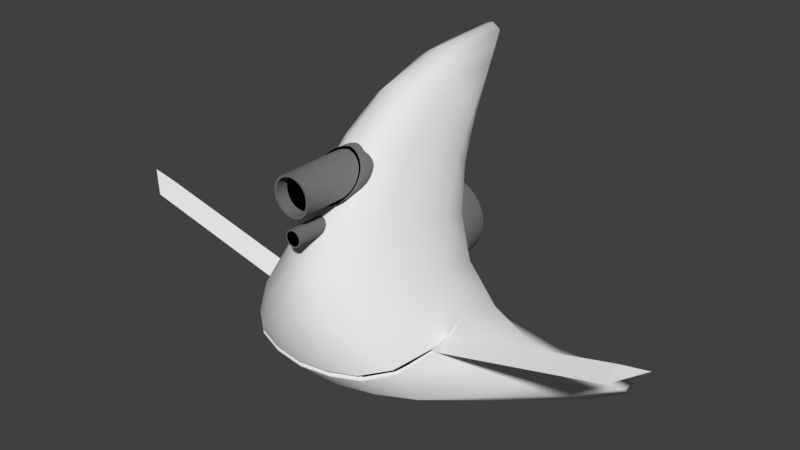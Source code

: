 # Source: CR.blend  (saved by Blender 2.79.0; exported with 4.5.12 LTS)
import bpy
from mathutils import Matrix  # noqa: F401  (used for matrix-valued properties, if any)

bpy.ops.wm.read_factory_settings(use_empty=True)
scene = bpy.context.scene
scene.name = 'Scene'

# ---- collections
col_collection_1 = bpy.data.collections.new('Collection 1'); scene.collection.children.link(col_collection_1)

# ---- materials (node trees are filled in below, after node groups)
mat_material = bpy.data.materials.new('Material')
mat_material.alpha_threshold = 0.0
mat_material.use_transparent_shadow = False
mat_material.preview_render_type = 'CUBE'
mat_material.roughness = 0.5
mat_material.specular_intensity = 1.0
mat_material.line_color = (0.0, 0.0, 0.0, 1.0)
mat_material_001 = bpy.data.materials.new('Material.001')
mat_material_001.alpha_threshold = 0.0
mat_material_001.use_transparent_shadow = False
mat_material_001.diffuse_color = (0.0, 0.0, 0.0, 1.0)
mat_material_001.roughness = 0.5
mat_material_002 = bpy.data.materials.new('Material.002')
mat_material_002.alpha_threshold = 0.0
mat_material_002.use_transparent_shadow = False
mat_material_002.diffuse_color = (0.1789, 0.1789, 0.1789, 1.0)
mat_material_002.roughness = 0.5
mat_material_003 = bpy.data.materials.new('Material.003')
mat_material_003.alpha_threshold = 0.0
mat_material_003.use_transparent_shadow = False
mat_material_003.roughness = 0.5

# ---- node groups
ng_auto_smooth = bpy.data.node_groups.new('Auto Smooth', 'GeometryNodeTree')
_s = ng_auto_smooth.interface.new_socket(name='Geometry', in_out='OUTPUT', socket_type='NodeSocketGeometry')
_s = ng_auto_smooth.interface.new_socket(name='Geometry', in_out='INPUT', socket_type='NodeSocketGeometry')
_s = ng_auto_smooth.interface.new_socket(name='Angle', in_out='INPUT', socket_type='NodeSocketFloat')
_s.subtype = 'ANGLE'
_s.min_value = 0.0
_s.max_value = 3.142
ng_auto_smooth.is_modifier = True
_N = ng_auto_smooth.nodes; _L = ng_auto_smooth.links
n0 = _N.new('NodeGroupOutput'); n0.name = 'Group Output'; n0.location = (480, -100)
n1 = _N.new('NodeGroupInput'); n1.name = 'Group Input'; n1.location = (-420, -300)
n2 = _N.new('NodeGroupInput'); n2.name = 'Group Input.001'; n2.location = (-60, -100)
n3 = _N.new('GeometryNodeSetShadeSmooth'); n3.name = 'Set Shade Smooth'; n3.location = (120, -100)
n3.domain = 'EDGE'
n4 = _N.new('GeometryNodeSetShadeSmooth'); n4.name = 'Set Shade Smooth.001'; n4.location = (300, -100)
n5 = _N.new('GeometryNodeInputMeshEdgeAngle'); n5.name = 'Edge Angle'; n5.location = (-420, -220)
n6 = _N.new('GeometryNodeInputEdgeSmooth'); n6.name = 'Is Edge Smooth'; n6.location = (-60, -160)
n7 = _N.new('GeometryNodeInputShadeSmooth'); n7.name = 'Is Face Smooth'; n7.location = (-240, -340)
n8 = _N.new('FunctionNodeBooleanMath'); n8.name = 'Boolean Math'; n8.location = (-60, -220)
n9 = _N.new('FunctionNodeCompare'); n9.name = 'Compare'; n9.location = (-240, -180)
n9.operation = 'LESS_EQUAL'
_L.new(n5.outputs[0], n9.inputs[0])
_L.new(n4.outputs[0], n0.inputs[0])
_L.new(n1.outputs[1], n9.inputs[1])
_L.new(n9.outputs[0], n8.inputs[0])
_L.new(n7.outputs[0], n8.inputs[1])
_L.new(n2.outputs[0], n3.inputs[0])
_L.new(n6.outputs[0], n3.inputs[1])
_L.new(n3.outputs[0], n4.inputs[0])
_L.new(n8.outputs[0], n3.inputs[2])
n0.is_active_output = True

# ---- material node trees

# ---- world
world_world = bpy.data.worlds.new('World'); scene.world = world_world
world_world.color = (0.05088, 0.05088, 0.05088)
world_world.use_sun_shadow = False
world_world.sun_shadow_jitter_overblur = 0.0
world_world.cycles.sampling_method = 'MANUAL'

# ---- meshes
me_cube_001 = bpy.data.meshes.new('Cube.001')
me_cube_001.from_pydata([(1.746, -0.9441, 1.244), (5.064, 0.005425, 0.8651), (1.716, -0.8203, 0.8651), (1.707, -0.7835, 0.8778), (5.063, -0.126, 1.244), (5.064, 0.04447, 0.8778), (5.599, 0.1375, 0.8651), (-1.746, -0.9441, 1.244), (-5.064, 0.005425, 0.8651), (-1.716, -0.8203, 0.8651), (-1.707, -0.7835, 0.8778), (-5.063, -0.126, 1.244), (-5.064, 0.04447, 0.8778), (-5.599, 0.1375, 0.8651)], [], [(0, 3, 2), (2, 3, 5, 1), (2, 1, 4, 0), (6, 5, 4), (4, 5, 3, 0), (4, 1, 6), (1, 5, 6), (7, 9, 10), (9, 8, 12, 10), (9, 7, 11, 8), (13, 11, 12), (11, 7, 10, 12), (11, 13, 8), (8, 13, 12)])
me_cube_001.materials.append(mat_material)
me_cube_001.materials.append(mat_material_001)
me_cube_001.materials.append(mat_material_002)
me_cube_001.materials.append(mat_material_003)
me_cube_001.use_remesh_preserve_volume = False
me_cube_001.use_remesh_preserve_attributes = False
me_cube_001.use_mirror_x = True
me_cube_001.update()
me_cube = bpy.data.meshes.new('Cube')
me_cube.from_pydata([(3.772, -2.816, -2.253), (3.854, -2.471, -1.861), (3.321, -1.921, -1.179), (2.548, -1.354, -0.6447), (1.935, -0.7774, -0.4235), (1.423, -0.025, -0.3421), (1.088, 0.7338, -0.516), (0.8301, 1.503, -0.9258), (0.6391, 2.249, -1.486), (3.272, -2.839, -1.646), (2.357, -2.693, -0.8901), (1.532, -2.531, -0.2079), (0.9005, -2.476, 0.1845), (0.4325, -2.455, 0.3685), (3.19, -2.381, -0.8987), (2.487, -2.3, 0.01425), (1.803, -2.178, 0.7848), (1.19, -2.108, 1.328), (0.6314, -2.047, 1.605), (2.937, -1.832, -0.2028), (2.513, -1.784, 0.7854), (1.885, -1.656, 1.657), (1.276, -1.596, 2.061), (0.6552, -1.556, 2.288), (2.342, -1.275, 0.1811), (2.092, -1.163, 1.084), (1.564, -1.061, 1.919), (1.02, -0.9919, 2.371), (0.5231, -0.9618, 2.552), (1.854, -0.626, 0.3767), (1.689, -0.5112, 1.246), (1.342, -0.4441, 1.941), (0.8679, -0.4044, 2.368), (0.4, -0.3615, 2.58), (1.442, 0.101, 0.3075), (1.327, 0.2287, 0.9935), (1.035, 0.2908, 1.662), (0.6687, 0.314, 2.143), (0.2834, 0.3512, 2.411), (1.137, 0.8899, -0.03755), (1.056, 1.05, 0.5737), (0.8115, 1.133, 1.23), (0.5171, 1.191, 1.763), (0.2148, 1.217, 1.882), (0.8608, 1.696, -0.6568), (0.8204, 1.967, -0.1979), (0.5916, 2.201, 0.4169), (0.403, 2.27, 0.8009), (0.2005, 2.32, 0.9361), (0.6557, 2.4, -1.419), (0.5978, 2.668, -1.275), (0.4918, 2.911, -1.053), (0.3501, 3.15, -1.092), (0.2049, 3.271, -1.181), (0.4787, 2.936, -2.072), (0.3772, 3.206, -2.375), (0.2544, 3.377, -2.66), (3.464, -2.81, -2.26), (2.974, -2.749, -1.967), (2.144, -2.565, -1.315), (1.442, -2.432, -1.015), (0.7443, -2.345, -0.9242), (2.715, -1.755, -1.317), (2.353, -1.982, -1.222), (1.716, -2.017, -1.026), (1.079, -1.94, -0.8317), (0.5419, -1.927, -0.7874), (1.862, -1.014, -0.6712), (1.743, -1.282, -0.7128), (1.262, -1.313, -0.5698), (0.8005, -1.262, -0.4382), (0.4009, -1.223, -0.4006), (1.538, -0.5762, -0.524), (1.302, -0.6258, -0.4519), (0.9254, -0.5905, -0.2753), (0.6049, -0.5116, -0.1506), (0.2923, -0.4673, -0.08753), (1.228, -0.0132, -0.5103), (1.007, 0.01087, -0.4625), (0.7292, 0.1949, -0.4026), (0.4603, 0.3878, -0.339), (0.2106, 0.5638, -0.3397), (0.9689, 0.6453, -0.674), (0.8503, 0.5949, -0.643), (0.6015, 1.295, -0.945), (0.3868, 1.449, -0.9124), (0.1822, 1.631, -0.9463), (0.7419, 1.347, -0.992), (0.4655, 2.178, -1.499), (0.3161, 2.53, -1.662), (0.1721, 2.845, -1.936), (0.5621, 2.119, -1.502), (0.4259, 2.692, -1.984), (0.3141, 2.984, -2.331), (0.2252, 3.128, -2.534), (3.784, -2.653, -2.369), (3.451, -2.323, -2.181), (1.111, -1.175, 2.299), (1.161, -1.282, 2.252), (1.893, -0.8281, 1.18), (1.938, -0.8987, 1.16), (1.609, -1.157, 1.883), (1.718, -1.085, 1.708), (0.589, -1.214, 2.477), (0.6168, -1.33, 2.435), (0.07289, 1.485, 2.537), (0.03493, 1.485, 1.839), (0.143, 1.506, 2.537), (0.1284, 1.507, 1.82), (0.2076, 1.54, 2.537), (0.2145, 1.541, 1.789), (0.2642, 1.587, 2.537), (0.29, 1.587, 1.748), (0.3106, 1.644, 2.537), (0.3519, 1.644, 1.698), (0.3452, 1.708, 2.537), (0.3979, 1.708, 1.641), (0.3664, 1.778, 2.537), (0.4263, 1.778, 1.579), (0.3736, 1.851, 2.537), (0.4359, 1.851, 1.515), (0.3664, 1.924, 2.537), (0.4263, 1.924, 1.45), (0.3452, 1.994, 2.537), (0.3979, 1.994, 1.388), (0.3106, 2.059, 2.537), (0.3519, 2.058, 1.331), (0.2642, 2.115, 2.537), (0.29, 2.115, 1.281), (0.2076, 2.162, 2.537), (0.2145, 2.161, 1.24), (0.143, 2.196, 2.537), (0.1284, 2.196, 1.21), (0.07289, 2.218, 2.537), (0.03493, 2.217, 1.191), (0.06123, 0.9598, 2.537), (0.06123, 0.9598, 1.774), (0.1131, 0.9945, 2.537), (0.1131, 0.9945, 1.774), (0.1478, 1.046, 2.537), (0.1478, 1.046, 1.774), (0.16, 1.108, 2.537), (0.16, 1.108, 1.774), (0.1478, 1.169, 2.537), (0.1478, 1.169, 1.774), (0.1131, 1.221, 2.538), (0.1131, 1.221, 1.774), (0.06123, 1.255, 2.538), (0.06123, 1.255, 1.774), (0.05807, 1.448, 1.871), (0.1167, 1.462, 1.86), (0.214, 1.501, 1.825), (0.2994, 1.553, 1.779), (0.3694, 1.617, 1.722), (0.4215, 1.69, 1.658), (0.4535, 1.769, 1.588), (0.4643, 1.851, 1.515), (0.4535, 1.933, 1.442), (0.4215, 2.012, 1.372), (0.3694, 2.085, 1.307), (0.2994, 2.149, 1.251), (0.214, 2.202, 1.204), (0.1167, 2.241, 1.17), (0.05334, 2.255, 1.157), (0.05807, 1.448, 1.533), (0.1167, 1.462, 1.521), (0.214, 1.501, 1.486), (0.2994, 1.553, 1.44), (0.3694, 1.617, 1.383), (0.4215, 1.69, 1.319), (0.4535, 1.769, 1.249), (0.4643, 1.851, 1.176), (0.4535, 1.933, 1.103), (0.4215, 2.012, 1.033), (0.3694, 2.085, 0.9687), (0.2994, 2.149, 0.9121), (0.214, 2.202, 0.8657), (0.1167, 2.241, 0.8312), (0.05334, 2.255, 0.8184), (0.1018, 1.535, 2.537), (0.1533, 1.556, 2.537), (0.2007, 1.586, 2.537), (0.2423, 1.625, 2.537), (0.2764, 1.674, 2.537), (0.3018, 1.729, 2.537), (0.3174, 1.789, 2.537), (0.3226, 1.851, 2.537), (0.3174, 1.913, 2.537), (0.3018, 1.973, 2.537), (0.2764, 2.028, 2.537), (0.2423, 2.077, 2.537), (0.2007, 2.117, 2.537), (0.1533, 2.146, 2.537), (0.1018, 2.167, 2.537), (0.1018, 1.535, 2.303), (0.1533, 1.556, 2.303), (0.2007, 1.586, 2.303), (0.2423, 1.625, 2.303), (0.2764, 1.674, 2.303), (0.3018, 1.729, 2.303), (0.3174, 1.789, 2.303), (0.3226, 1.851, 2.303), (0.3174, 1.913, 2.303), (0.3018, 1.973, 2.303), (0.2764, 2.028, 2.303), (0.2423, 2.077, 2.303), (0.2007, 2.117, 2.303), (0.1533, 2.146, 2.303), (0.1018, 2.167, 2.303), (0.05216, 0.9838, 2.539), (0.09638, 1.013, 2.539), (0.1259, 1.058, 2.539), (0.1363, 1.11, 2.539), (0.1259, 1.162, 2.539), (0.09638, 1.206, 2.539), (0.05216, 1.236, 2.539), (0.05216, 1.11, 2.588), (0.09638, 1.11, 2.568), (0.05216, 1.048, 2.569), (0.09638, 1.054, 2.556), (0.05216, 1.171, 2.569), (0.09638, 1.166, 2.556), (1.634, -1.077, 1.681), (1.497, -1.056, 1.867), (1.095, -1.157, 2.205), (1.139, -1.252, 2.163), (1.789, -0.8494, 1.212), (1.828, -0.9121, 1.194), (1.537, -1.141, 1.836), (0.6318, -1.192, 2.362), (0.6565, -1.294, 2.326), (1.754, -0.6639, 0.4996), (-3.772, -2.816, -2.253), (0.0, -2.449, 0.4311), (-3.854, -2.471, -1.861), (-3.321, -1.921, -1.179), (-2.548, -1.354, -0.6447), (-1.935, -0.7774, -0.4235), (-1.423, -0.025, -0.3421), (-1.088, 0.7338, -0.516), (-0.8301, 1.503, -0.9258), (-0.6391, 2.249, -1.486), (0.0, 3.452, -2.774), (0.0, 3.375, -1.32), (0.0, 2.312, 0.9231), (0.0, 1.232, 1.908), (0.0, 0.3748, 2.459), (0.0, -0.3445, 2.633), (0.0, -0.9568, 2.621), (0.0, -1.566, 2.318), (0.0, -2.0, 1.671), (-3.272, -2.839, -1.646), (-2.357, -2.693, -0.8901), (-1.532, -2.531, -0.2079), (-0.9005, -2.476, 0.1845), (-0.4325, -2.455, 0.3685), (-3.19, -2.381, -0.8987), (-2.487, -2.3, 0.01425), (-1.803, -2.178, 0.7848), (-1.19, -2.108, 1.328), (-0.6314, -2.047, 1.605), (-2.937, -1.832, -0.2028), (-2.513, -1.784, 0.7854), (-1.885, -1.656, 1.657), (-1.276, -1.596, 2.061), (-0.6552, -1.556, 2.288), (-2.342, -1.275, 0.1811), (-2.092, -1.163, 1.084), (-1.564, -1.061, 1.919), (-1.02, -0.9919, 2.371), (-0.5231, -0.9618, 2.552), (-1.854, -0.626, 0.3767), (-1.689, -0.5112, 1.246), (-1.342, -0.4441, 1.941), (-0.8679, -0.4044, 2.368), (-0.4, -0.3615, 2.58), (-1.442, 0.101, 0.3075), (-1.327, 0.2287, 0.9935), (-1.035, 0.2908, 1.662), (-0.6687, 0.314, 2.143), (-0.2834, 0.3512, 2.411), (-1.137, 0.8899, -0.03755), (-1.056, 1.05, 0.5737), (-0.8115, 1.133, 1.23), (-0.5171, 1.191, 1.763), (-0.2148, 1.217, 1.882), (-0.8608, 1.696, -0.6568), (-0.8204, 1.967, -0.1979), (-0.5916, 2.201, 0.4169), (-0.403, 2.27, 0.8009), (-0.2005, 2.32, 0.9361), (-0.6557, 2.4, -1.419), (-0.5978, 2.668, -1.275), (-0.4918, 2.911, -1.053), (-0.3501, 3.15, -1.092), (-0.2049, 3.271, -1.181), (-0.4787, 2.936, -2.072), (-0.3772, 3.206, -2.375), (-0.2544, 3.377, -2.66), (0.0, 3.258, -2.763), (0.0, 2.935, -2.037), (0.0, 1.712, -1.048), (0.0, 0.6435, -0.3935), (0.0, -0.4568, -0.09495), (0.0, -1.21, -0.4298), (0.0, -1.872, -0.7814), (0.0, -2.348, -0.843), (-3.464, -2.81, -2.26), (-2.974, -2.749, -1.967), (-2.144, -2.565, -1.315), (-1.442, -2.432, -1.015), (-0.7443, -2.345, -0.9242), (-2.715, -1.755, -1.317), (-2.353, -1.982, -1.222), (-1.716, -2.017, -1.026), (-1.079, -1.94, -0.8317), (-0.5419, -1.927, -0.7874), (-1.862, -1.014, -0.6712), (-1.743, -1.282, -0.7128), (-1.262, -1.313, -0.5698), (-0.8005, -1.262, -0.4382), (-0.4009, -1.223, -0.4006), (-1.538, -0.5762, -0.524), (-1.302, -0.6258, -0.4519), (-0.9254, -0.5905, -0.2753), (-0.6049, -0.5116, -0.1506), (-0.2923, -0.4673, -0.08753), (-1.228, -0.0132, -0.5103), (-1.007, 0.01087, -0.4625), (-0.7292, 0.1949, -0.4026), (-0.4603, 0.3878, -0.339), (-0.2106, 0.5638, -0.3397), (-0.9689, 0.6453, -0.674), (-0.8503, 0.5949, -0.643), (-0.6015, 1.295, -0.945), (-0.3868, 1.449, -0.9124), (-0.1822, 1.631, -0.9463), (-0.7419, 1.347, -0.992), (-0.4655, 2.178, -1.499), (-0.3161, 2.53, -1.662), (-0.1721, 2.845, -1.936), (0.0, 3.384, -2.9), (-0.5621, 2.119, -1.502), (-0.4259, 2.692, -1.984), (-0.3141, 2.984, -2.331), (-0.2252, 3.128, -2.534), (-3.784, -2.653, -2.369), (-3.451, -2.323, -2.181), (-1.111, -1.175, 2.299), (-1.161, -1.282, 2.252), (-1.893, -0.8281, 1.18), (-1.938, -0.8987, 1.16), (-1.609, -1.157, 1.883), (-1.718, -1.085, 1.708), (-0.589, -1.214, 2.477), (-0.6168, -1.33, 2.435), (0.0, -1.223, 2.552), (0.0, -1.353, 2.507), (0.0, 1.478, 2.538), (0.0, 1.478, 1.845), (-0.07289, 1.485, 2.537), (-0.03493, 1.485, 1.839), (-0.143, 1.506, 2.537), (-0.1284, 1.507, 1.82), (-0.2076, 1.54, 2.537), (-0.2145, 1.541, 1.789), (-0.2642, 1.587, 2.537), (-0.29, 1.587, 1.748), (-0.3106, 1.644, 2.537), (-0.3519, 1.644, 1.698), (-0.3452, 1.708, 2.537), (-0.3979, 1.708, 1.641), (-0.3664, 1.778, 2.537), (-0.4263, 1.778, 1.579), (-0.3736, 1.851, 2.537), (-0.4359, 1.851, 1.515), (-0.3664, 1.924, 2.537), (-0.4263, 1.924, 1.45), (-0.3452, 1.994, 2.537), (-0.3979, 1.994, 1.388), (-0.3106, 2.059, 2.537), (-0.3519, 2.058, 1.331), (-0.2642, 2.115, 2.537), (-0.29, 2.115, 1.281), (-0.2076, 2.162, 2.537), (-0.2145, 2.161, 1.24), (-0.143, 2.196, 2.537), (-0.1284, 2.196, 1.21), (-0.07289, 2.218, 2.537), (-0.03493, 2.217, 1.191), (0.0, 2.225, 2.537), (0.0, 2.224, 1.185), (0.0, 0.9477, 2.537), (0.0, 0.9477, 1.774), (-0.06123, 0.9598, 2.537), (-0.06123, 0.9598, 1.774), (-0.1131, 0.9945, 2.537), (-0.1131, 0.9945, 1.774), (-0.1478, 1.046, 2.537), (-0.1478, 1.046, 1.774), (-0.16, 1.108, 2.537), (-0.16, 1.108, 1.774), (-0.1478, 1.169, 2.537), (-0.1478, 1.169, 1.774), (-0.1131, 1.221, 2.538), (-0.1131, 1.221, 1.774), (-0.06123, 1.255, 2.538), (-0.06123, 1.255, 1.774), (0.0, 1.268, 2.538), (0.0, 1.268, 1.774), (0.0, 1.44, 1.888), (-0.05807, 1.448, 1.871), (-0.1167, 1.462, 1.86), (-0.214, 1.501, 1.825), (-0.2994, 1.553, 1.779), (-0.3694, 1.617, 1.722), (-0.4215, 1.69, 1.658), (-0.4535, 1.769, 1.588), (-0.4643, 1.851, 1.515), (-0.4535, 1.933, 1.442), (-0.4215, 2.012, 1.372), (-0.3694, 2.085, 1.307), (-0.2994, 2.149, 1.251), (-0.214, 2.202, 1.204), (-0.1167, 2.241, 1.17), (-0.05334, 2.255, 1.157), (0.0, 2.261, 1.141), (0.0, 1.44, 1.549), (-0.05807, 1.448, 1.533), (-0.1167, 1.462, 1.521), (-0.214, 1.501, 1.486), (-0.2994, 1.553, 1.44), (-0.3694, 1.617, 1.383), (-0.4215, 1.69, 1.319), (-0.4535, 1.769, 1.249), (-0.4643, 1.851, 1.176), (-0.4535, 1.933, 1.103), (-0.4215, 2.012, 1.033), (-0.3694, 2.085, 0.9687), (-0.2994, 2.149, 0.9121), (-0.214, 2.202, 0.8657), (-0.1167, 2.241, 0.8312), (-0.05334, 2.255, 0.8184), (0.0, 2.261, 0.8028), (0.0, 1.52, 2.537), (-0.1018, 1.535, 2.537), (-0.1533, 1.556, 2.537), (-0.2007, 1.586, 2.537), (-0.2423, 1.625, 2.537), (-0.2764, 1.674, 2.537), (-0.3018, 1.729, 2.537), (-0.3174, 1.789, 2.537), (-0.3226, 1.851, 2.537), (-0.3174, 1.913, 2.537), (-0.3018, 1.973, 2.537), (-0.2764, 2.028, 2.537), (-0.2423, 2.077, 2.537), (-0.2007, 2.117, 2.537), (-0.1533, 2.146, 2.537), (-0.1018, 2.167, 2.537), (0.0, 2.183, 2.537), (0.0, 1.52, 2.303), (-0.1018, 1.535, 2.303), (-0.1533, 1.556, 2.303), (-0.2007, 1.586, 2.303), (-0.2423, 1.625, 2.303), (-0.2764, 1.674, 2.303), (-0.3018, 1.729, 2.303), (-0.3174, 1.789, 2.303), (-0.3226, 1.851, 2.303), (-0.3174, 1.913, 2.303), (-0.3018, 1.973, 2.303), (-0.2764, 2.028, 2.303), (-0.2423, 2.077, 2.303), (-0.2007, 2.117, 2.303), (-0.1533, 2.146, 2.303), (-0.1018, 2.167, 2.303), (0.0, 2.183, 2.303), (0.0, 0.9735, 2.539), (0.0, 1.246, 2.539), (-0.05216, 0.9838, 2.539), (-0.09638, 1.013, 2.539), (-0.1259, 1.058, 2.539), (-0.1363, 1.11, 2.539), (-0.1259, 1.162, 2.539), (-0.09638, 1.206, 2.539), (-0.05216, 1.236, 2.539), (0.0, 1.11, 2.597), (-0.05216, 1.11, 2.588), (-0.09638, 1.11, 2.568), (0.0, 1.178, 2.58), (0.0, 1.042, 2.58), (-0.05216, 1.048, 2.569), (-0.09638, 1.054, 2.556), (-0.05216, 1.171, 2.569), (-0.09638, 1.166, 2.556), (-1.634, -1.077, 1.681), (-1.497, -1.056, 1.867), (-1.095, -1.157, 2.205), (-1.139, -1.252, 2.163), (-1.789, -0.8494, 1.212), (-1.828, -0.9121, 1.194), (-1.537, -1.141, 1.836), (-0.6318, -1.192, 2.362), (-0.6565, -1.294, 2.326), (0.0, -1.199, 2.429), (0.0, -1.315, 2.389), (-1.754, -0.6639, 0.4996), (0.0, -0.64, -1.596), (0.1249, -0.6277, -1.596), (0.0, -1.0, 0.4036), (0.0, -0.8, -1.596), (0.1951, -0.9808, 0.4036), (0.1561, -0.7846, -1.596), (0.3827, -0.9239, 0.4036), (0.3061, -0.7391, -1.596), (0.5556, -0.8315, 0.4036), (0.4445, -0.6652, -1.596), (0.7071, -0.7071, 0.4036), (0.5657, -0.5657, -1.596), (0.8315, -0.5556, 0.4036), (0.6652, -0.4445, -1.596), (0.9239, -0.3827, 0.4036), (0.7391, -0.3061, -1.596), (0.9808, -0.1951, 0.4036), (0.7846, -0.1561, -1.596), (1.0, -2.607e-08, 0.4036), (0.8, -1.334e-07, -1.596), (0.9808, 0.1951, 0.4036), (0.7846, 0.1561, -1.596), (0.9239, 0.3827, 0.4036), (0.7391, 0.3061, -1.596), (0.8315, 0.5556, 0.4036), (0.6652, 0.4445, -1.596), (0.7071, 0.7071, 0.4036), (0.5657, 0.5657, -1.596), (0.5556, 0.8315, 0.4036), (0.4445, 0.6652, -1.596), (0.3827, 0.9239, 0.4036), (0.3061, 0.7391, -1.596), (0.1951, 0.9808, 0.4036), (0.1561, 0.7846, -1.596), (0.0, 1.0, 0.4036), (0.0, 0.8, -1.596), (-0.1951, 0.9808, 0.4036), (-0.1561, 0.7846, -1.596), (-0.3827, 0.9239, 0.4036), (-0.3061, 0.7391, -1.596), (-0.5556, 0.8315, 0.4036), (-0.4445, 0.6652, -1.596), (-0.7071, 0.7071, 0.4036), (-0.5657, 0.5657, -1.596), (-0.8315, 0.5556, 0.4036), (-0.6652, 0.4445, -1.596), (-0.9239, 0.3827, 0.4036), (-0.7391, 0.3061, -1.596), (-0.9808, 0.1951, 0.4036), (-0.7846, 0.1561, -1.596), (-1.0, -2.607e-08, 0.4036), (-0.8, -1.334e-07, -1.596), (-0.9808, -0.1951, 0.4036), (-0.7846, -0.1561, -1.596), (-0.9239, -0.3827, 0.4036), (-0.7391, -0.3061, -1.596), (-0.8315, -0.5556, 0.4036), (-0.6652, -0.4445, -1.596), (-0.7071, -0.7071, 0.4036), (-0.5657, -0.5657, -1.596), (-0.5556, -0.8315, 0.4036), (-0.4445, -0.6652, -1.596), (-0.3827, -0.9239, 0.4036), (-0.3061, -0.7391, -1.596), (-0.1951, -0.9808, 0.4036), (-0.1561, -0.7846, -1.596), (0.2449, -0.5913, -1.596), (0.3556, -0.5321, -1.596), (0.4525, -0.4525, -1.596), (0.5321, -0.3556, -1.596), (0.5913, -0.2449, -1.596), (0.6277, -0.1249, -1.596), (0.64, -1.238e-07, -1.596), (0.6277, 0.1249, -1.596), (0.5913, 0.2449, -1.596), (0.5321, 0.3556, -1.596), (0.4525, 0.4525, -1.596), (0.3556, 0.5321, -1.596), (0.2449, 0.5913, -1.596), (0.1249, 0.6277, -1.596), (0.0, 0.64, -1.596), (-0.1249, 0.6277, -1.596), (-0.2449, 0.5913, -1.596), (-0.3556, 0.5321, -1.596), (-0.4525, 0.4525, -1.596), (-0.5321, 0.3556, -1.596), (-0.5913, 0.2449, -1.596), (-0.6277, 0.1249, -1.596), (-0.64, -1.238e-07, -1.596), (-0.6277, -0.1249, -1.596), (-0.5913, -0.2449, -1.596), (-0.5321, -0.3556, -1.596), (-0.4525, -0.4525, -1.596), (-0.3556, -0.5321, -1.596), (-0.2449, -0.5913, -1.596), (-0.1249, -0.6277, -1.596), (0.0, -0.64, -0.6881), (-0.1249, -0.6277, -0.6881), (-0.2449, -0.5913, -0.6881), (-0.3556, -0.5321, -0.6881), (-0.4525, -0.4525, -0.6881), (-0.5321, -0.3556, -0.6881), (-0.5913, -0.2449, -0.6881), (-0.6277, -0.1249, -0.6881), (-0.64, -4.483e-08, -0.6881), (-0.6277, 0.1249, -0.6881), (-0.5913, 0.2449, -0.6881), (-0.5321, 0.3556, -0.6881), (-0.4525, 0.4525, -0.6881), (-0.3556, 0.5321, -0.6881), (-0.2449, 0.5913, -0.6881), (-0.1249, 0.6277, -0.6881), (0.0, 0.64, -0.6881), (0.1249, 0.6277, -0.6881), (0.2449, 0.5913, -0.6881), (0.3556, 0.5321, -0.6881), (0.4525, 0.4525, -0.6881), (0.5321, 0.3556, -0.6881), (0.5913, 0.2449, -0.6881), (0.6277, 0.1249, -0.6881), (0.64, -4.483e-08, -0.6881), (0.6277, -0.1249, -0.6881), (0.5913, -0.2449, -0.6881), (0.5321, -0.3556, -0.6881), (0.4525, -0.4525, -0.6881), (0.3556, -0.5321, -0.6881), (0.2449, -0.5913, -0.6881), (0.1249, -0.6277, -0.6881), (0.0, -0.384, -0.6881), (-0.07491, -0.3766, -0.6881), (-0.147, -0.3548, -0.6881), (-0.2133, -0.3193, -0.6881), (-0.2715, -0.2715, -0.6881), (-0.3193, -0.2133, -0.6881), (-0.3548, -0.147, -0.6881), (-0.3766, -0.07491, -0.6881), (-0.384, -3.732e-08, -0.6881), (-0.3766, 0.07491, -0.6881), (-0.3548, 0.147, -0.6881), (-0.3193, 0.2133, -0.6881), (-0.2715, 0.2715, -0.6881), (-0.2133, 0.3193, -0.6881), (-0.147, 0.3548, -0.6881), (-0.07491, 0.3766, -0.6881), (0.0, 0.384, -0.6881), (0.07491, 0.3766, -0.6881), (0.147, 0.3548, -0.6881), (0.2133, 0.3193, -0.6881), (0.2715, 0.2715, -0.6881), (0.3193, 0.2133, -0.6881), (0.3548, 0.147, -0.6881), (0.3766, 0.07491, -0.6881), (0.384, -3.732e-08, -0.6881), (0.3766, -0.07491, -0.6881), (0.3548, -0.147, -0.6881), (0.3193, -0.2133, -0.6881), (0.2715, -0.2715, -0.6881), (0.2133, -0.3193, -0.6881), (0.147, -0.3548, -0.6881), (0.07491, -0.3766, -0.6881), (0.0, -0.32, -1.591), (-0.06243, -0.3139, -1.591), (-0.1225, -0.2956, -1.591), (-0.1778, -0.2661, -1.591), (-0.2263, -0.2263, -1.591), (-0.2661, -0.1778, -1.591), (-0.2956, -0.1225, -1.591), (-0.3139, -0.06243, -1.591), (-0.32, -1.043e-07, -1.591), (-0.3139, 0.06243, -1.591), (-0.2956, 0.1225, -1.591), (-0.2661, 0.1778, -1.591), (-0.2263, 0.2263, -1.591), (-0.1778, 0.2661, -1.591), (-0.1225, 0.2956, -1.591), (-0.06243, 0.3139, -1.591), (0.0, 0.32, -1.591), (0.06243, 0.3139, -1.591), (0.1225, 0.2956, -1.591), (0.1778, 0.2661, -1.591), (0.2263, 0.2263, -1.591), (0.2661, 0.1778, -1.591), (0.2956, 0.1225, -1.591), (0.3139, 0.06243, -1.591), (0.32, -1.043e-07, -1.591), (0.3139, -0.06243, -1.591), (0.2956, -0.1225, -1.591), (0.2661, -0.1778, -1.591), (0.2263, -0.2263, -1.591), (0.1778, -0.2661, -1.591), (0.1225, -0.2956, -1.591), (0.06243, -0.3139, -1.591), (0.0, -0.1983, -1.908), (-0.03869, -0.1945, -1.908), (-0.07589, -0.1832, -1.908), (-0.1102, -0.1649, -1.908), (-0.1402, -0.1402, -1.908), (-0.1649, -0.1102, -1.908), (-0.1832, -0.07589, -1.908), (-0.1945, -0.03869, -1.908), (-0.1983, -1.009e-07, -1.908), (-0.1945, 0.03869, -1.908), (-0.1832, 0.07589, -1.908), (-0.1649, 0.1102, -1.908), (-0.1402, 0.1402, -1.908), (-0.1102, 0.1649, -1.908), (-0.07589, 0.1832, -1.908), (-0.03869, 0.1945, -1.908), (0.0, 0.1983, -1.908), (0.03869, 0.1945, -1.908), (0.07589, 0.1832, -1.908), (0.1102, 0.1649, -1.908), (0.1402, 0.1402, -1.908), (0.1649, 0.1102, -1.908), (0.1832, 0.07589, -1.908), (0.1945, 0.03869, -1.908), (0.1983, -1.009e-07, -1.908), (0.1945, -0.03869, -1.908), (0.1832, -0.07589, -1.908), (0.1649, -0.1102, -1.908), (0.1402, -0.1402, -1.908), (0.1102, -0.1649, -1.908), (0.07589, -0.1832, -1.908), (0.03869, -0.1945, -1.908), (0.0, -9.548e-08, -2.056), (0.7255, 1.877, -1.202), (0.0, 3.002, -0.06128), (0.7559, 2.048, -1.038), (0.7179, 2.321, -0.736), (0.5657, 2.567, -0.3063), (0.4161, 2.765, -0.05954), (0.2276, 2.918, -0.01174), (0.5398, 1.746, -1.209), (0.3625, 2.005, -1.266), (0.6467, 1.74, -1.235), (-0.7255, 1.877, -1.202), (-0.7559, 2.048, -1.038), (-0.7179, 2.321, -0.736), (-0.5657, 2.567, -0.3063), (-0.4161, 2.765, -0.05954), (-0.2276, 2.918, -0.01174), (-0.5398, 1.746, -1.209), (-0.3625, 2.005, -1.266), (-0.6467, 1.74, -1.235)], [], [(13, 18, 250, 233), (18, 23, 249, 250), (23, 104, 357, 249), (28, 33, 247, 248), (33, 38, 246, 247), (38, 43, 245, 246), (43, 48, 244, 245), (53, 56, 242, 243), (8, 54, 49), (49, 54, 50), (50, 54, 51), (51, 54, 55, 52), (52, 55, 56, 53), (739, 53, 243, 734), (733, 8, 49, 735), (735, 49, 50, 736), (736, 50, 51, 737), (737, 51, 52, 738), (6, 7, 44, 39), (39, 44, 45, 40), (40, 45, 46, 41), (41, 46, 47, 42), (42, 47, 48, 43), (5, 6, 39, 34), (34, 39, 40, 35), (35, 40, 41, 36), (36, 41, 42, 37), (37, 42, 43, 38), (4, 5, 34, 29), (29, 34, 35, 30), (30, 35, 36, 31), (31, 36, 37, 32), (32, 37, 38, 33), (3, 4, 29, 24), (24, 29, 100, 25), (25, 100, 102), (26, 31, 32, 27), (27, 32, 33, 28), (2, 3, 24, 19), (19, 24, 25, 20), (20, 25, 102, 101, 21), (21, 101, 98, 22), (22, 98, 104, 23), (1, 2, 19, 14), (14, 19, 20, 15), (15, 20, 21, 16), (16, 21, 22, 17), (17, 22, 23, 18), (0, 1, 14, 9), (9, 14, 15, 10), (10, 15, 16, 11), (11, 16, 17, 12), (12, 17, 18, 13), (61, 306, 305, 66), (66, 305, 304, 71), (71, 304, 303, 76), (76, 303, 302, 81), (81, 302, 301, 86), (86, 301, 300, 90), (90, 300, 299, 94), (88, 92, 91), (88, 89, 93, 92), (89, 90, 94, 93), (738, 52, 53, 739), (740, 88, 91, 742), (85, 86, 90, 89, 741), (77, 78, 83, 82), (78, 79, 84, 83), (79, 80, 85, 84), (80, 81, 86, 85), (72, 73, 78, 77), (73, 74, 79, 78), (74, 75, 80, 79), (75, 76, 81, 80), (67, 68, 73, 72), (68, 69, 74, 73), (69, 70, 75, 74), (70, 71, 76, 75), (62, 63, 68, 67), (63, 64, 69, 68), (64, 65, 70, 69), (65, 66, 71, 70), (57, 58, 63, 62), (58, 59, 64, 63), (59, 60, 65, 64), (60, 61, 66, 65), (85, 741, 740, 84), (54, 8, 91, 92), (92, 93, 54), (55, 54, 93, 94), (56, 55, 94, 299), (242, 56, 341), (83, 84, 87, 82), (6, 82, 87, 7), (5, 77, 82, 6), (4, 72, 77, 5), (72, 4, 67), (3, 62, 67, 4), (2, 96, 62, 3), (2, 1, 95, 96), (1, 0, 95), (9, 57, 0), (10, 58, 57, 9), (58, 10, 59), (11, 60, 59, 10), (60, 11, 61), (12, 306, 61, 11), (13, 306, 12), (233, 306, 13), (96, 95, 57), (95, 0, 57), (62, 96, 57), (341, 56, 299), (26, 97, 224, 223), (103, 97, 27, 28), (97, 103, 229, 224), (356, 103, 28, 248), (102, 100, 227, 222), (357, 104, 230, 506), (99, 29, 30), (100, 29, 231, 227), (97, 26, 27), (26, 99, 30, 31), (358, 359, 106, 105), (105, 106, 108, 107), (107, 108, 110, 109), (109, 110, 112, 111), (111, 112, 114, 113), (113, 114, 116, 115), (115, 116, 118, 117), (117, 118, 120, 119), (119, 120, 122, 121), (121, 122, 124, 123), (123, 124, 126, 125), (125, 126, 128, 127), (127, 128, 130, 129), (129, 130, 132, 131), (131, 132, 134, 133), (133, 134, 391, 390), (117, 119, 186, 185), (392, 393, 136, 135), (135, 136, 138, 137), (137, 138, 140, 139), (139, 140, 142, 141), (141, 142, 144, 143), (143, 144, 146, 145), (145, 146, 148, 147), (147, 148, 409, 408), (135, 137, 210, 209), (110, 108, 150, 151), (120, 118, 155, 156), (106, 359, 410, 149), (130, 128, 160, 161), (116, 114, 153, 154), (126, 124, 158, 159), (391, 134, 163, 426), (112, 110, 151, 152), (122, 120, 156, 157), (132, 130, 161, 162), (108, 106, 149, 150), (118, 116, 154, 155), (128, 126, 159, 160), (114, 112, 152, 153), (124, 122, 157, 158), (134, 132, 162, 163), (162, 161, 176, 177), (155, 154, 169, 170), (163, 162, 177, 178), (156, 155, 170, 171), (149, 410, 427, 164), (426, 163, 178, 443), (157, 156, 171, 172), (150, 149, 164, 165), (158, 157, 172, 173), (151, 150, 165, 166), (159, 158, 173, 174), (152, 151, 166, 167), (160, 159, 174, 175), (153, 152, 167, 168), (161, 160, 175, 176), (154, 153, 168, 169), (184, 185, 200, 199), (358, 105, 179, 444), (127, 129, 191, 190), (113, 115, 184, 183), (123, 125, 189, 188), (133, 390, 460, 193), (109, 111, 182, 181), (119, 121, 187, 186), (129, 131, 192, 191), (105, 107, 180, 179), (115, 117, 185, 184), (125, 127, 190, 189), (111, 113, 183, 182), (121, 123, 188, 187), (131, 133, 193, 192), (107, 109, 181, 180), (461, 194, 195, 196, 197, 198, 199, 200, 201, 202, 203, 204, 205, 206, 207, 208, 477), (192, 193, 208, 207), (185, 186, 201, 200), (444, 179, 194, 461), (193, 460, 477, 208), (186, 187, 202, 201), (179, 180, 195, 194), (187, 188, 203, 202), (180, 181, 196, 195), (188, 189, 204, 203), (181, 182, 197, 196), (189, 190, 205, 204), (182, 183, 198, 197), (190, 191, 206, 205), (183, 184, 199, 198), (191, 192, 207, 206), (217, 212, 213), (147, 408, 479, 215), (145, 147, 215, 214), (143, 145, 214, 213), (141, 143, 213, 212), (139, 141, 212, 211), (392, 135, 209, 478), (137, 139, 211, 210), (490, 220, 215, 479), (220, 221, 214, 215), (218, 219, 217, 216), (491, 218, 216, 487), (211, 212, 217), (221, 217, 213), (211, 217, 219), (209, 210, 219, 218), (478, 209, 218, 491), (210, 211, 219), (216, 217, 221, 220), (487, 216, 220, 490), (214, 221, 213), (230, 225, 224, 229), (506, 230, 229, 505), (228, 222, 223), (227, 231, 226), (225, 228, 223, 224), (222, 227, 226, 223), (101, 102, 222, 228), (104, 98, 225, 230), (98, 101, 228, 225), (29, 99, 226, 231), (103, 356, 505, 229), (99, 26, 223, 226), (255, 233, 250, 260), (260, 250, 249, 265), (265, 249, 357, 355), (270, 248, 247, 275), (275, 247, 246, 280), (280, 246, 245, 285), (285, 245, 244, 290), (8, 733, 742, 91), (295, 243, 242, 298), (241, 291, 296), (291, 292, 296), (292, 293, 296), (293, 294, 297, 296), (294, 295, 298, 297), (748, 734, 243, 295), (743, 744, 291, 241), (744, 745, 292, 291), (745, 746, 293, 292), (746, 747, 294, 293), (239, 281, 286, 240), (281, 282, 287, 286), (282, 283, 288, 287), (283, 284, 289, 288), (284, 285, 290, 289), (238, 276, 281, 239), (276, 277, 282, 281), (277, 278, 283, 282), (278, 279, 284, 283), (279, 280, 285, 284), (237, 271, 276, 238), (271, 272, 277, 276), (272, 273, 278, 277), (273, 274, 279, 278), (274, 275, 280, 279), (236, 266, 271, 237), (266, 267, 351, 271), (267, 353, 351), (268, 269, 274, 273), (269, 270, 275, 274), (235, 261, 266, 236), (261, 262, 267, 266), (262, 263, 352, 353, 267), (263, 264, 349, 352), (264, 265, 355, 349), (234, 256, 261, 235), (256, 257, 262, 261), (257, 258, 263, 262), (258, 259, 264, 263), (259, 260, 265, 264), (232, 251, 256, 234), (251, 252, 257, 256), (252, 253, 258, 257), (253, 254, 259, 258), (254, 255, 260, 259), (311, 316, 305, 306), (316, 321, 304, 305), (321, 326, 303, 304), (326, 331, 302, 303), (331, 336, 301, 302), (336, 340, 300, 301), (340, 345, 299, 300), (338, 342, 343), (338, 343, 344, 339), (339, 344, 345, 340), (747, 748, 295, 294), (749, 751, 342, 338), (335, 750, 339, 340, 336), (327, 332, 333, 328), (328, 333, 334, 329), (329, 334, 335, 330), (330, 335, 336, 331), (322, 327, 328, 323), (323, 328, 329, 324), (324, 329, 330, 325), (325, 330, 331, 326), (317, 322, 323, 318), (318, 323, 324, 319), (319, 324, 325, 320), (320, 325, 326, 321), (312, 317, 318, 313), (313, 318, 319, 314), (314, 319, 320, 315), (315, 320, 321, 316), (307, 312, 313, 308), (308, 313, 314, 309), (309, 314, 315, 310), (310, 315, 316, 311), (334, 749, 750, 335), (296, 343, 342, 241), (343, 296, 344), (297, 345, 344, 296), (298, 299, 345, 297), (242, 341, 298), (333, 332, 337, 334), (239, 240, 337, 332), (238, 239, 332, 327), (237, 238, 327, 322), (322, 317, 237), (236, 237, 317, 312), (235, 236, 312, 347), (235, 347, 346, 234), (234, 346, 232), (251, 232, 307), (252, 251, 307, 308), (308, 309, 252), (253, 252, 309, 310), (310, 311, 253), (254, 253, 311, 306), (255, 254, 306), (233, 255, 306), (347, 307, 346), (346, 307, 232), (312, 307, 347), (341, 299, 298), (268, 497, 498, 348), (354, 270, 269, 348), (348, 498, 503, 354), (356, 248, 270, 354), (353, 496, 501, 351), (357, 506, 504, 355), (350, 272, 271), (351, 501, 507, 271), (348, 269, 268), (268, 273, 272, 350), (358, 360, 361, 359), (360, 362, 363, 361), (362, 364, 365, 363), (364, 366, 367, 365), (366, 368, 369, 367), (368, 370, 371, 369), (370, 372, 373, 371), (372, 374, 375, 373), (374, 376, 377, 375), (376, 378, 379, 377), (378, 380, 381, 379), (380, 382, 383, 381), (382, 384, 385, 383), (384, 386, 387, 385), (386, 388, 389, 387), (388, 390, 391, 389), (372, 451, 452, 374), (392, 394, 395, 393), (394, 396, 397, 395), (396, 398, 399, 397), (398, 400, 401, 399), (400, 402, 403, 401), (402, 404, 405, 403), (404, 406, 407, 405), (406, 408, 409, 407), (394, 480, 481, 396), (365, 413, 412, 363), (375, 418, 417, 373), (361, 411, 410, 359), (385, 423, 422, 383), (371, 416, 415, 369), (381, 421, 420, 379), (391, 426, 425, 389), (367, 414, 413, 365), (377, 419, 418, 375), (387, 424, 423, 385), (363, 412, 411, 361), (373, 417, 416, 371), (383, 422, 421, 381), (369, 415, 414, 367), (379, 420, 419, 377), (389, 425, 424, 387), (424, 441, 440, 423), (417, 434, 433, 416), (425, 442, 441, 424), (418, 435, 434, 417), (411, 428, 427, 410), (426, 443, 442, 425), (419, 436, 435, 418), (412, 429, 428, 411), (420, 437, 436, 419), (413, 430, 429, 412), (421, 438, 437, 420), (414, 431, 430, 413), (422, 439, 438, 421), (415, 432, 431, 414), (423, 440, 439, 422), (416, 433, 432, 415), (450, 467, 468, 451), (358, 444, 445, 360), (382, 456, 457, 384), (368, 449, 450, 370), (378, 454, 455, 380), (388, 459, 460, 390), (364, 447, 448, 366), (374, 452, 453, 376), (384, 457, 458, 386), (360, 445, 446, 362), (370, 450, 451, 372), (380, 455, 456, 382), (366, 448, 449, 368), (376, 453, 454, 378), (386, 458, 459, 388), (362, 446, 447, 364), (461, 477, 476, 475, 474, 473, 472, 471, 470, 469, 468, 467, 466, 465, 464, 463, 462), (458, 475, 476, 459), (451, 468, 469, 452), (444, 461, 462, 445), (459, 476, 477, 460), (452, 469, 470, 453), (445, 462, 463, 446), (453, 470, 471, 454), (446, 463, 464, 447), (454, 471, 472, 455), (447, 464, 465, 448), (455, 472, 473, 456), (448, 465, 466, 449), (456, 473, 474, 457), (449, 466, 467, 450), (457, 474, 475, 458), (489, 484, 483), (406, 486, 479, 408), (404, 485, 486, 406), (402, 484, 485, 404), (400, 483, 484, 402), (398, 482, 483, 400), (392, 478, 480, 394), (396, 481, 482, 398), (490, 479, 486, 494), (494, 486, 485, 495), (492, 488, 489, 493), (491, 487, 488, 492), (482, 489, 483), (495, 484, 489), (482, 493, 489), (480, 492, 493, 481), (478, 491, 492, 480), (481, 493, 482), (488, 494, 495, 489), (487, 490, 494, 488), (485, 484, 495), (504, 503, 498, 499), (506, 505, 503, 504), (502, 497, 496), (501, 500, 507), (499, 498, 497, 502), (496, 497, 500, 501), (352, 502, 496, 353), (355, 504, 499, 349), (349, 499, 502, 352), (271, 507, 500, 350), (354, 503, 505, 356), (350, 500, 497, 268), (584, 583, 625, 624), (545, 543, 588, 589), (510, 511, 513, 512), (592, 591, 617, 616), (561, 559, 596, 597), (512, 513, 515, 514), (595, 594, 614, 613), (513, 511, 508, 509), (514, 515, 517, 516), (587, 586, 622, 621), (523, 521, 577, 578), (516, 517, 519, 518), (579, 578, 630, 629), (539, 537, 585, 586), (518, 519, 521, 520), (603, 602, 606, 605), (555, 553, 593, 594), (520, 521, 523, 522), (598, 597, 611, 610), (571, 569, 601, 602), (522, 523, 525, 524), (508, 603, 605, 604), (517, 515, 574, 575), (524, 525, 527, 526), (590, 589, 619, 618), (533, 531, 582, 583), (526, 527, 529, 528), (582, 581, 627, 626), (549, 547, 590, 591), (528, 529, 531, 530), (574, 509, 635, 634), (565, 563, 598, 599), (530, 531, 533, 532), (601, 600, 608, 607), (527, 525, 579, 580), (532, 533, 535, 534), (593, 592, 616, 615), (543, 541, 587, 588), (534, 535, 537, 536), (585, 584, 624, 623), (559, 557, 595, 596), (536, 537, 539, 538), (577, 576, 632, 631), (521, 519, 576, 577), (538, 539, 541, 540), (596, 595, 613, 612), (537, 535, 584, 585), (540, 541, 543, 542), (588, 587, 621, 620), (553, 551, 592, 593), (542, 543, 545, 544), (580, 579, 629, 628), (569, 567, 600, 601), (544, 545, 547, 546), (599, 598, 610, 609), (511, 573, 603, 508), (546, 547, 549, 548), (591, 590, 618, 617), (515, 513, 509, 574), (548, 549, 551, 550), (583, 582, 626, 625), (531, 529, 581, 582), (550, 551, 553, 552), (575, 574, 634, 633), (547, 545, 589, 590), (552, 553, 555, 554), (602, 601, 607, 606), (563, 561, 597, 598), (554, 555, 557, 556), (594, 593, 615, 614), (525, 523, 578, 579), (556, 557, 559, 558), (586, 585, 623, 622), (541, 539, 586, 587), (558, 559, 561, 560), (578, 577, 631, 630), (557, 555, 594, 595), (560, 561, 563, 562), (597, 596, 612, 611), (573, 571, 602, 603), (562, 563, 565, 564), (589, 588, 620, 619), (519, 517, 575, 576), (564, 565, 567, 566), (581, 580, 628, 627), (535, 533, 583, 584), (566, 567, 569, 568), (612, 613, 645, 644), (551, 549, 591, 592), (568, 569, 571, 570), (567, 565, 599, 600), (509, 508, 604, 635), (570, 571, 573, 572), (576, 575, 633, 632), (529, 527, 580, 581), (572, 573, 511, 510), (510, 512, 514, 516, 518, 520, 522, 524, 526, 528, 530, 532, 534, 536, 538, 540, 542, 544, 546, 548, 550, 552, 554, 556, 558, 560, 562, 564, 566, 568, 570, 572), (600, 599, 609, 608), (647, 648, 680, 679), (626, 627, 659, 658), (613, 614, 646, 645), (627, 628, 660, 659), (614, 615, 647, 646), (628, 629, 661, 660), (615, 616, 648, 647), (629, 630, 662, 661), (616, 617, 649, 648), (630, 631, 663, 662), (617, 618, 650, 649), (604, 605, 637, 636), (631, 632, 664, 663), (618, 619, 651, 650), (605, 606, 638, 637), (632, 633, 665, 664), (619, 620, 652, 651), (606, 607, 639, 638), (633, 634, 666, 665), (620, 621, 653, 652), (607, 608, 640, 639), (634, 635, 667, 666), (621, 622, 654, 653), (608, 609, 641, 640), (635, 604, 636, 667), (622, 623, 655, 654), (609, 610, 642, 641), (623, 624, 656, 655), (610, 611, 643, 642), (624, 625, 657, 656), (611, 612, 644, 643), (625, 626, 658, 657), (682, 683, 715, 714), (661, 662, 694, 693), (648, 649, 681, 680), (662, 663, 695, 694), (649, 650, 682, 681), (636, 637, 669, 668), (663, 664, 696, 695), (650, 651, 683, 682), (637, 638, 670, 669), (664, 665, 697, 696), (651, 652, 684, 683), (638, 639, 671, 670), (665, 666, 698, 697), (652, 653, 685, 684), (639, 640, 672, 671), (666, 667, 699, 698), (653, 654, 686, 685), (640, 641, 673, 672), (667, 636, 668, 699), (654, 655, 687, 686), (641, 642, 674, 673), (655, 656, 688, 687), (642, 643, 675, 674), (656, 657, 689, 688), (643, 644, 676, 675), (657, 658, 690, 689), (644, 645, 677, 676), (658, 659, 691, 690), (645, 646, 678, 677), (659, 660, 692, 691), (646, 647, 679, 678), (660, 661, 693, 692), (717, 718, 732), (669, 670, 702, 701), (696, 697, 729, 728), (683, 684, 716, 715), (670, 671, 703, 702), (697, 698, 730, 729), (684, 685, 717, 716), (671, 672, 704, 703), (698, 699, 731, 730), (685, 686, 718, 717), (672, 673, 705, 704), (699, 668, 700, 731), (686, 687, 719, 718), (673, 674, 706, 705), (687, 688, 720, 719), (674, 675, 707, 706), (688, 689, 721, 720), (675, 676, 708, 707), (689, 690, 722, 721), (676, 677, 709, 708), (690, 691, 723, 722), (677, 678, 710, 709), (691, 692, 724, 723), (678, 679, 711, 710), (692, 693, 725, 724), (679, 680, 712, 711), (693, 694, 726, 725), (680, 681, 713, 712), (694, 695, 727, 726), (681, 682, 714, 713), (668, 669, 701, 700), (695, 696, 728, 727), (704, 705, 732), (731, 700, 732), (718, 719, 732), (705, 706, 732), (719, 720, 732), (706, 707, 732), (720, 721, 732), (707, 708, 732), (721, 722, 732), (708, 709, 732), (722, 723, 732), (709, 710, 732), (723, 724, 732), (710, 711, 732), (724, 725, 732), (711, 712, 732), (725, 726, 732), (712, 713, 732), (726, 727, 732), (713, 714, 732), (700, 701, 732), (727, 728, 732), (714, 715, 732), (701, 702, 732), (728, 729, 732), (715, 716, 732), (702, 703, 732), (729, 730, 732), (716, 717, 732), (703, 704, 732), (730, 731, 732), (749, 338, 339, 750), (337, 751, 749, 334), (290, 748, 747, 289), (289, 747, 746, 288), (288, 746, 745, 287), (287, 745, 744, 286), (286, 744, 743, 240), (244, 734, 748, 290), (733, 7, 87, 742), (740, 741, 89, 88), (84, 740, 742, 87), (47, 738, 739, 48), (46, 737, 738, 47), (45, 736, 737, 46), (44, 735, 736, 45), (7, 733, 735, 44), (48, 739, 734, 244), (342, 751, 743, 241), (743, 751, 337, 240)])
me_cube.polygons.foreach_set('use_smooth', [1, 1, 1, 1, 1, 1, 1, 1, 1, 1, 1, 1, 1, 1, 1, 1, 1, 1, 1, 1, 1, 1, 1, 1, 1, 1, 1, 1, 1, 1, 1, 1, 1, 1, 1, 1, 1, 1, 1, 1, 1, 1, 1, 1, 1, 1, 1, 1, 1, 1, 1, 1, 1, 1, 1, 1, 1, 1, 1, 1, 1, 1, 1, 1, 1, 1, 1, 1, 1, 1, 1, 1, 1, 1, 1, 1, 1, 1, 1, 1, 1, 1, 1, 1, 1, 1, 1, 1, 1, 1, 1, 1, 1, 1, 1, 1, 1, 1, 1, 1, 1, 1, 1, 1, 1, 1, 1, 1, 1, 1, 1, 1, 1, 1, 1, 1, 1, 1, 1, 1, 1, 1, 1, 1, 1, 1, 1, 1, 1, 1, 1, 1, 1, 1, 1, 1, 1, 1, 1, 0, 1, 1, 1, 1, 1, 1, 1, 1, 1, 1, 1, 1, 1, 1, 1, 1, 1, 1, 1, 1, 1, 1, 1, 1, 1, 1, 1, 1, 1, 1, 1, 1, 1, 1, 1, 1, 1, 1, 1, 1, 1, 1, 0, 0, 0, 0, 0, 0, 0, 0, 0, 0, 0, 0, 0, 0, 0, 0, 1, 1, 1, 1, 1, 1, 1, 1, 1, 1, 1, 1, 1, 1, 1, 1, 1, 1, 1, 1, 1, 1, 1, 1, 1, 1, 1, 1, 1, 1, 1, 1, 1, 1, 1, 1, 1, 1, 1, 1, 1, 1, 1, 1, 1, 1, 1, 1, 1, 1, 1, 1, 1, 1, 1, 1, 1, 1, 1, 1, 1, 1, 1, 1, 1, 1, 1, 1, 1, 1, 1, 1, 1, 1, 1, 1, 1, 1, 1, 1, 1, 1, 1, 1, 1, 1, 1, 1, 1, 1, 1, 1, 1, 1, 1, 1, 1, 1, 1, 1, 1, 1, 1, 1, 1, 1, 1, 1, 1, 1, 1, 1, 1, 1, 1, 1, 1, 1, 1, 1, 1, 1, 1, 1, 1, 1, 1, 1, 1, 1, 1, 1, 1, 1, 1, 1, 1, 1, 1, 1, 1, 1, 1, 1, 1, 1, 1, 1, 1, 1, 1, 1, 1, 1, 1, 1, 1, 1, 1, 1, 1, 1, 1, 1, 1, 1, 1, 1, 1, 1, 1, 1, 1, 1, 1, 1, 1, 1, 1, 1, 1, 1, 1, 1, 1, 1, 1, 1, 0, 1, 1, 1, 1, 1, 1, 1, 1, 1, 1, 1, 1, 1, 1, 1, 1, 1, 1, 1, 1, 1, 1, 1, 1, 1, 1, 1, 1, 1, 1, 1, 1, 1, 1, 1, 1, 1, 1, 1, 1, 1, 1, 0, 0, 0, 0, 0, 0, 0, 0, 0, 0, 0, 0, 0, 0, 0, 0, 1, 1, 1, 1, 1, 1, 1, 1, 1, 1, 1, 1, 1, 1, 1, 1, 1, 1, 1, 1, 1, 1, 1, 1, 1, 1, 1, 1, 1, 1, 1, 1, 1, 1, 1, 1, 1, 1, 1, 1, 1, 1, 1, 1, 1, 1, 1, 1, 1, 1, 1, 1, 1, 1, 1, 1, 1, 1, 1, 1, 1, 1, 1, 1, 1, 1, 1, 1, 1, 1, 1, 1, 1, 1, 1, 1, 1, 1, 1, 1, 1, 1, 1, 1, 1, 1, 1, 1, 1, 1, 1, 1, 1, 1, 1, 1, 1, 1, 1, 1, 1, 1, 1, 1, 1, 1, 1, 1, 1, 1, 1, 1, 1, 1, 1, 1, 1, 1, 1, 1, 1, 1, 1, 1, 1, 1, 1, 1, 1, 1, 1, 1, 1, 1, 1, 1, 1, 1, 1, 1, 1, 1, 1, 1, 1, 1, 1, 1, 1, 1, 1, 1, 1, 1, 1, 1, 1, 1, 1, 1, 1, 1, 1, 1, 1, 1, 1, 1, 1, 1, 1, 1, 1, 1, 1, 1, 1, 1, 1, 1, 1, 1, 1, 1, 1, 1, 1, 1, 1, 1, 1, 1, 1, 1, 1, 1, 1, 1, 1, 1, 1, 1, 1, 1, 1, 1, 1, 1, 1, 1, 1, 1, 1, 1, 1, 1, 1, 1, 1, 1, 1, 1, 1, 1, 1, 1, 1, 1, 1, 1, 1, 1, 1, 1, 1, 1, 1, 1, 1, 1, 1, 1, 1, 1, 1, 1, 1, 1, 1, 1, 1, 1, 1, 1, 1, 1, 1, 1, 1, 1, 1, 1, 1, 1, 1, 1, 1, 1, 1, 1, 1, 1, 1, 1, 1, 1, 1, 1, 1, 1, 1, 1, 1, 1, 1, 1, 1, 1, 1, 1, 1, 1])
me_cube.polygons.foreach_set('material_index', [0, 0, 0, 0, 0, 0, 0, 0, 0, 0, 0, 0, 0, 0, 0, 0, 0, 0, 0, 0, 0, 0, 0, 0, 0, 0, 0, 0, 0, 0, 0, 0, 0, 0, 0, 0, 0, 0, 0, 0, 0, 0, 0, 0, 0, 0, 0, 0, 0, 0, 0, 0, 0, 0, 0, 0, 0, 0, 0, 0, 0, 0, 0, 0, 0, 0, 0, 0, 0, 0, 0, 0, 0, 0, 0, 0, 0, 0, 0, 0, 0, 0, 0, 0, 0, 0, 0, 0, 0, 0, 0, 0, 0, 0, 0, 0, 0, 0, 0, 0, 0, 0, 0, 0, 0, 0, 0, 0, 0, 0, 0, 0, 0, 0, 0, 0, 0, 0, 0, 0, 0, 0, 0, 2, 2, 2, 2, 2, 2, 2, 2, 2, 2, 2, 2, 2, 2, 2, 2, 2, 2, 2, 2, 2, 2, 2, 2, 2, 2, 1, 1, 1, 1, 1, 1, 1, 1, 1, 1, 1, 1, 1, 1, 1, 1, 2, 2, 2, 2, 2, 2, 2, 2, 2, 2, 2, 2, 2, 2, 2, 2, 2, 2, 2, 2, 2, 2, 2, 2, 2, 2, 2, 2, 2, 2, 2, 2, 1, 2, 2, 2, 2, 2, 2, 2, 2, 2, 2, 2, 2, 2, 2, 2, 1, 2, 2, 2, 2, 2, 2, 2, 1, 1, 1, 1, 1, 1, 1, 1, 1, 1, 1, 1, 1, 1, 1, 1, 1, 1, 1, 0, 0, 0, 0, 0, 0, 0, 0, 0, 0, 0, 0, 0, 0, 0, 0, 0, 0, 0, 0, 0, 0, 0, 0, 0, 0, 0, 0, 0, 0, 0, 0, 0, 0, 0, 0, 0, 0, 0, 0, 0, 0, 0, 0, 0, 0, 0, 0, 0, 0, 0, 0, 0, 0, 0, 0, 0, 0, 0, 0, 0, 0, 0, 0, 0, 0, 0, 0, 0, 0, 0, 0, 0, 0, 0, 0, 0, 0, 0, 0, 0, 0, 0, 0, 0, 0, 0, 0, 0, 0, 0, 0, 0, 0, 0, 0, 0, 0, 0, 0, 0, 0, 0, 0, 0, 0, 0, 0, 0, 0, 0, 0, 0, 0, 0, 0, 0, 0, 0, 0, 0, 0, 0, 0, 0, 0, 0, 0, 0, 0, 2, 2, 2, 2, 2, 2, 2, 2, 2, 2, 2, 2, 2, 2, 2, 2, 2, 2, 2, 2, 2, 2, 2, 2, 2, 2, 1, 1, 1, 1, 1, 1, 1, 1, 1, 1, 1, 1, 1, 1, 1, 1, 2, 2, 2, 2, 2, 2, 2, 2, 2, 2, 2, 2, 2, 2, 2, 2, 2, 2, 2, 2, 2, 2, 2, 2, 2, 2, 2, 2, 2, 2, 2, 2, 1, 2, 2, 2, 2, 2, 2, 2, 2, 2, 2, 2, 2, 2, 2, 2, 1, 2, 2, 2, 2, 2, 2, 2, 1, 1, 1, 1, 1, 1, 1, 1, 1, 1, 1, 1, 1, 1, 1, 1, 1, 1, 1, 0, 0, 0, 0, 0, 0, 2, 2, 2, 2, 2, 2, 2, 2, 2, 2, 2, 2, 2, 2, 2, 2, 2, 2, 2, 2, 2, 2, 2, 2, 2, 2, 2, 2, 2, 2, 2, 2, 2, 2, 2, 2, 2, 2, 2, 2, 2, 2, 2, 2, 2, 2, 2, 2, 2, 2, 2, 2, 2, 2, 2, 2, 2, 2, 2, 2, 2, 2, 2, 2, 2, 2, 2, 2, 2, 2, 2, 2, 2, 2, 2, 2, 2, 2, 2, 2, 2, 2, 2, 2, 2, 2, 2, 1, 2, 2, 2, 2, 2, 2, 2, 2, 0, 2, 0, 1, 1, 1, 1, 1, 1, 1, 1, 1, 1, 1, 1, 1, 1, 1, 1, 1, 1, 1, 1, 1, 1, 1, 1, 1, 1, 1, 1, 1, 1, 1, 0, 0, 0, 0, 0, 0, 0, 0, 0, 0, 0, 0, 0, 0, 0, 0, 0, 0, 0, 0, 0, 0, 0, 0, 0, 0, 0, 0, 0, 0, 0, 0, 0, 0, 0, 0, 0, 0, 0, 0, 0, 0, 0, 0, 0, 0, 0, 0, 0, 0, 0, 0, 0, 0, 0, 0, 0, 0, 0, 0, 0, 0, 0, 0, 0, 0, 0, 0, 0, 0, 0, 0, 0, 0, 0, 0, 0, 0, 0, 0, 0, 0, 0, 0, 0, 0, 0, 0, 0, 0, 0, 0, 0, 0, 0, 0, 0, 0, 0, 0, 0, 0, 0, 0, 0, 0, 0, 0, 0, 0, 0, 0, 0, 0])
_k = set([(26, 97), (26, 99), (29, 99), (29, 100), (97, 103), (98, 101), (98, 104), (100, 102), (101, 102), (103, 356), (104, 357), (135, 137), (135, 392), (137, 139), (139, 141), (141, 143), (143, 145), (145, 147), (147, 408), (209, 210), (209, 478), (210, 211), (211, 212), (212, 213), (213, 214), (214, 215), (215, 479), (268, 348), (268, 350), (271, 350), (271, 351), (348, 354), (349, 352), (349, 355), (351, 353), (352, 353), (354, 356), (355, 357), (392, 394), (394, 396), (396, 398), (398, 400), (400, 402), (402, 404), (404, 406), (406, 408), (478, 480), (479, 486), (480, 481), (481, 482), (482, 483), (483, 484), (484, 485), (485, 486), (508, 509), (508, 603), (509, 574), (511, 513), (511, 573), (513, 515), (515, 517), (517, 519), (519, 521), (521, 523), (523, 525), (525, 527), (527, 529), (529, 531), (531, 533), (533, 535), (535, 537), (537, 539), (539, 541), (541, 543), (543, 545), (545, 547), (547, 549), (549, 551), (551, 553), (553, 555), (555, 557), (557, 559), (559, 561), (561, 563), (563, 565), (565, 567), (567, 569), (569, 571), (571, 573), (574, 575), (575, 576), (576, 577), (577, 578), (578, 579), (579, 580), (580, 581), (581, 582), (582, 583), (583, 584), (584, 585), (585, 586), (586, 587), (587, 588), (588, 589), (589, 590), (590, 591), (591, 592), (592, 593), (593, 594), (594, 595), (595, 596), (596, 597), (597, 598), (598, 599), (599, 600), (600, 601), (601, 602), (602, 603), (604, 605), (604, 635), (605, 606), (606, 607), (607, 608), (608, 609), (609, 610), (610, 611), (611, 612), (612, 613), (613, 614), (614, 615), (615, 616), (616, 617), (617, 618), (618, 619), (619, 620), (620, 621), (621, 622), (622, 623), (623, 624), (624, 625), (625, 626), (626, 627), (627, 628), (628, 629), (629, 630), (630, 631), (631, 632), (632, 633), (633, 634), (634, 635), (636, 637), (636, 667), (637, 638), (638, 639), (639, 640), (640, 641), (641, 642), (642, 643), (643, 644), (644, 645), (645, 646), (646, 647), (647, 648), (648, 649), (649, 650), (650, 651), (651, 652), (652, 653), (653, 654), (654, 655), (655, 656), (656, 657), (657, 658), (658, 659), (659, 660), (660, 661), (661, 662), (662, 663), (663, 664), (664, 665), (665, 666), (666, 667)])
me_cube.attributes.new('sharp_edge', 'BOOLEAN', 'EDGE').data.foreach_set('value', [ (min(e.vertices), max(e.vertices)) in _k for e in me_cube.edges])
me_cube.materials.append(mat_material)
me_cube.materials.append(mat_material_001)
me_cube.materials.append(mat_material_002)
me_cube.materials.append(mat_material_003)
me_cube.use_remesh_preserve_volume = False
me_cube.use_remesh_preserve_attributes = False
me_cube.use_mirror_x = True
me_cube.update()
arm_armature = bpy.data.armatures.new('Armature')  # bones are not reproduced

# ---- objects
ob_armature_l = bpy.data.objects.new('Armature L', arm_armature)
ob_blades = bpy.data.objects.new('Blades', me_cube_001)
ob_body = bpy.data.objects.new('Body', me_cube)

# ---- transforms, parenting, visibility, modifiers, constraints
ob_armature_l.location = (0.0, 0.0, 0.0)
ob_armature_l.display_type = 'WIRE'
ob_armature_l.show_in_front = True
ob_armature_l.lineart.crease_threshold = 0.0
ob_blades.parent = ob_armature_l
ob_blades.location = (0.0, 0.0, 0.0)
ob_blades.rotation_euler = (1.571, -0.0, 0.0)
ob_blades.lock_rotations_4d = False
ob_blades.empty_display_type = 'ARROWS'
ob_blades.lineart.crease_threshold = 0.0
ob_blades.use_mesh_mirror_x = True
_vg = ob_blades.vertex_groups.new(name='Group')
_vg.add([0, 1, 2, 3, 4, 5, 6, 7, 8, 9, 10, 11, 12, 13], 1.0, 'REPLACE')
_vg = ob_blades.vertex_groups.new(name='Blade.L')
_vg.add([0, 1, 2, 3, 4, 5, 6], 1.0, 'REPLACE')
_vg = ob_blades.vertex_groups.new(name='Blade.R')
_vg.add([7, 8, 9, 10, 11, 12, 13], 1.0, 'REPLACE')
_m = ob_blades.modifiers.new('Armature', 'ARMATURE')
_m.object = ob_armature_l
_m = ob_blades.modifiers.new('Auto Smooth', 'NODES')
_m.node_group = ng_auto_smooth
_gi = [s.identifier for s in ng_auto_smooth.interface.items_tree if s.item_type == 'SOCKET' and s.in_out == 'INPUT']
_m[_gi[1]] = 3.142  # Angle
ob_body.location = (0.0, 0.0, 0.0)
ob_body.rotation_euler = (1.571, -0.0, 0.0)
ob_body.lock_rotations_4d = False
ob_body.empty_display_type = 'ARROWS'
ob_body.lineart.crease_threshold = 0.0
ob_body.use_mesh_mirror_x = True
_m = ob_body.modifiers.new('Auto Smooth', 'NODES')
_m.node_group = ng_auto_smooth
_gi = [s.identifier for s in ng_auto_smooth.interface.items_tree if s.item_type == 'SOCKET' and s.in_out == 'INPUT']
_m[_gi[1]] = 3.142  # Angle

# ---- collection membership
col_collection_1.objects.link(ob_armature_l)
col_collection_1.objects.link(ob_blades)
col_collection_1.objects.link(ob_body)

# ---- scene / render settings (as saved in the file)
scene.frame_start = 1; scene.frame_end = 70; scene.frame_set(60)
scene.render.engine = 'BLENDER_EEVEE_NEXT'
scene.render.resolution_percentage = 50
scene.render.dither_intensity = 0.0
scene.cycles.use_denoising = False
scene.cycles.samples = 128
scene.cycles.sampling_pattern = 'TABULATED_SOBOL'
scene.cycles.use_adaptive_sampling = False
scene.cycles.use_light_tree = False
scene.cycles.blur_glossy = 0.0
scene.cycles.sample_clamp_indirect = 0.0
scene.view_settings.view_transform = 'Standard'
bpy.context.view_layer.update()

# ---- added for rendering (the .blend has no active camera and no usable light): camera, sun
cam_auto = bpy.data.cameras.new('AutoCamera')
cam_auto.lens = 50.0
cam_auto.sensor_width = 36.0
cam_auto.clip_end = 1000.0
ob_auto_camera = bpy.data.objects.new('AutoCamera', cam_auto)
scene.collection.objects.link(ob_auto_camera)
ob_auto_camera.location = (11.3783, -13.5202, 9.40912)
ob_auto_camera.rotation_euler = (1.09748, -7.21219e-08, 0.694738)
scene.camera = ob_auto_camera
light_auto_sun = bpy.data.lights.new('AutoSun', 'SUN')
light_auto_sun.energy = 3.0
light_auto_sun.angle = 0.0523599
ob_auto_sun = bpy.data.objects.new('AutoSun', light_auto_sun)
scene.collection.objects.link(ob_auto_sun)
ob_auto_sun.rotation_euler = (0.872665, 0.174533, 0.523599)
bpy.context.view_layer.update()
